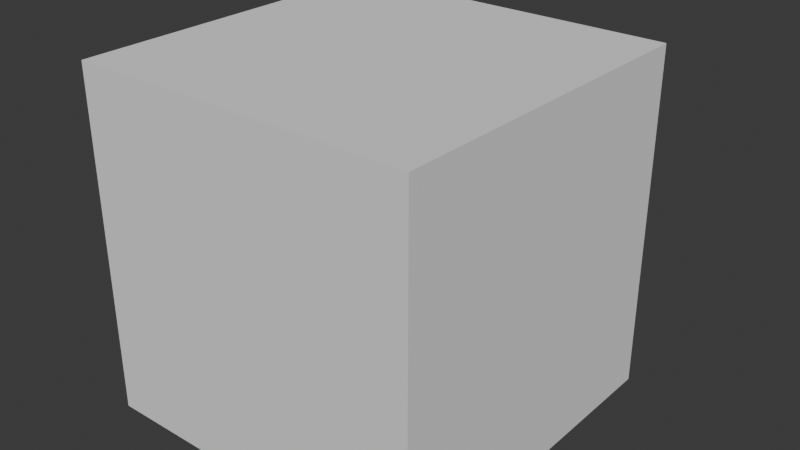 # Source: finalRoom.blend  (saved by Blender 4.5.87; exported with 4.5.12 LTS)
import bpy
from mathutils import Matrix  # noqa: F401  (used for matrix-valued properties, if any)

bpy.ops.wm.read_factory_settings(use_empty=True)
scene = bpy.context.scene
scene.name = 'Scene'

# ---- collections
col_collection = bpy.data.collections.new('Collection'); scene.collection.children.link(col_collection)

# ---- world
world_world = bpy.data.worlds.new('World'); scene.world = world_world
world_world.use_nodes = True; world_world.node_tree.nodes.clear()
_N = world_world.node_tree.nodes; _L = world_world.node_tree.links
n0 = _N.new('ShaderNodeOutputWorld'); n0.name = 'World Output'; n0.location = (200, 100)
n1 = _N.new('ShaderNodeBackground'); n1.name = 'Background'; n1.location = (-200, 100)
n1.inputs[0].default_value = (0.05088, 0.05088, 0.05088, 1.0)
_L.new(n1.outputs[0], n0.inputs[0])
n0.is_active_output = True
world_world.color = (0.05088, 0.05088, 0.05088)
world_world.sun_shadow_jitter_overblur = 0.0

# ---- meshes
me_cube_001 = bpy.data.meshes.new('Cube.001')
me_cube_001.from_pydata([(-1.0, -0.6889, -0.6889), (-1.0, -0.6889, 0.6889), (-0.4845, 1.0, 0.4845), (1.0, -1.0, -1.0), (1.0, -1.0, 1.0), (0.4845, 1.0, 0.4845), (-1.0, 0.6889, 0.6889), (-1.0, 0.6889, -0.6889), (1.0, 1.0, -1.0), (1.0, 1.0, 1.0), (0.4845, 1.0, -1.0), (-0.4845, 1.0, -1.0), (-0.4845, 1.299, 0.4845), (0.4845, 1.299, 0.4845), (0.4845, 1.299, -1.0), (-0.4845, 1.299, -1.0), (-1.0, 1.0, -1.0), (-1.0, -1.0, -1.0), (-1.0, -1.0, 1.0), (-1.0, 1.0, 1.0)], [], [(0, 7, 6, 1), (2, 11, 15, 12), (8, 3, 4, 9), (3, 17, 18, 4), (16, 17, 3, 8, 10, 11), (9, 4, 18, 19), (5, 10, 8, 9), (2, 5, 9, 19), (5, 13, 14, 10), (5, 2, 12, 13), (11, 10, 14, 15), (11, 2, 19, 16), (7, 0, 17, 16), (0, 1, 18, 17), (1, 6, 19, 18), (6, 7, 16, 19)])
_uv = me_cube_001.uv_layers.new(name='UVMap')
_uv.uv.foreach_set('vector', [0.4139, 0.03889, 0.4139, 0.2111, 0.5861, 0.2111, 0.5861, 0.03889, 0.5606, 0.3144, 0.375, 0.3144, 0.375, 0.3144, 0.5606, 0.3144, 0.375, 0.5, 0.375, 0.75, 0.625, 0.75, 0.625, 0.5, 0.375, 0.75, 0.375, 1.0, 0.625, 1.0, 0.625, 0.75, 0.125, 0.5, 0.125, 0.75, 0.375, 0.75, 0.375, 0.5, 0.3106, 0.5, 0.1894, 0.5, 0.625, 0.5, 0.625, 0.75, 0.875, 0.75, 0.875, 0.5, 0.5606, 0.4356, 0.375, 0.4356, 0.375, 0.5, 0.625, 0.5, 0.5606, 0.3144, 0.5606, 0.4356, 0.625, 0.5, 0.625, 0.25, 0.5606, 0.4356, 0.5606, 0.4356, 0.375, 0.4356, 0.375, 0.4356, 0.5606, 0.4356, 0.5606, 0.3144, 0.5606, 0.3144, 0.5606, 0.4356, 0.1894, 0.5, 0.3106, 0.5, 0.3106, 0.5, 0.1894, 0.5, 0.375, 0.3144, 0.5606, 0.3144, 0.625, 0.25, 0.375, 0.25, 0.4139, 0.2111, 0.4139, 0.03889, 0.375, 0.0, 0.375, 0.25, 0.4139, 0.03889, 0.5861, 0.03889, 0.625, 0.0, 0.375, 0.0, 0.5861, 0.03889, 0.5861, 0.2111, 0.625, 0.25, 0.625, 0.0, 0.5861, 0.2111, 0.4139, 0.2111, 0.375, 0.25, 0.625, 0.25])
me_cube_001.update()

# ---- objects
ob_cube = bpy.data.objects.new('Cube', me_cube_001)

# ---- transforms, parenting, visibility, modifiers, constraints
ob_cube.location = (0.0, 0.0, 0.0)

# ---- collection membership
col_collection.objects.link(ob_cube)

# ---- scene / render settings (as saved in the file)
scene.frame_start = 1; scene.frame_end = 250; scene.frame_set(1)
scene.render.engine = 'BLENDER_EEVEE_NEXT'
bpy.context.view_layer.update()

# ---- added for rendering (the .blend has no active camera and no usable light): camera, sun
cam_auto = bpy.data.cameras.new('AutoCamera')
cam_auto.lens = 50.0
cam_auto.sensor_width = 36.0
cam_auto.clip_end = 1000.0
ob_auto_camera = bpy.data.objects.new('AutoCamera', cam_auto)
scene.collection.objects.link(ob_auto_camera)
ob_auto_camera.location = (3.37239, -3.89735, 2.69792)
ob_auto_camera.rotation_euler = (1.09748, -7.21219e-08, 0.694738)
scene.camera = ob_auto_camera
light_auto_sun = bpy.data.lights.new('AutoSun', 'SUN')
light_auto_sun.energy = 3.0
light_auto_sun.angle = 0.0523599
ob_auto_sun = bpy.data.objects.new('AutoSun', light_auto_sun)
scene.collection.objects.link(ob_auto_sun)
ob_auto_sun.rotation_euler = (0.872665, 0.174533, 0.523599)
bpy.context.view_layer.update()
